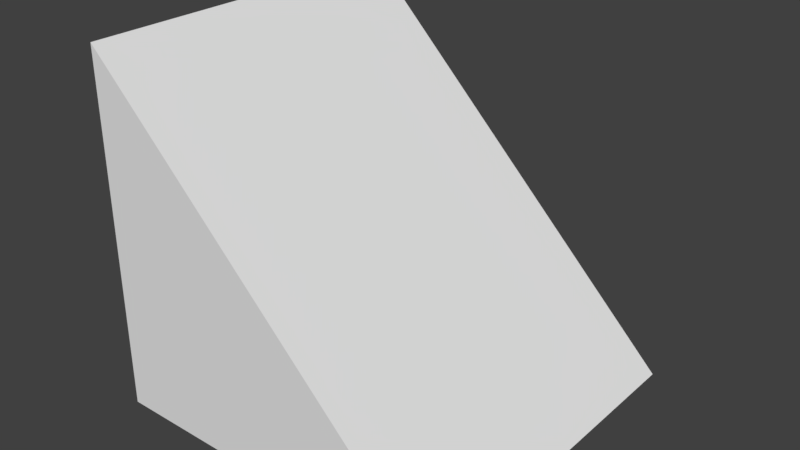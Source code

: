 # Source: 1x1U.blend  (saved by Blender 2.78.0; exported with 4.5.12 LTS)
import bpy
from mathutils import Matrix  # noqa: F401  (used for matrix-valued properties, if any)

bpy.ops.wm.read_factory_settings(use_empty=True)
scene = bpy.context.scene
scene.name = 'Scene'

# ---- collections
col_collection_1 = bpy.data.collections.new('Collection 1'); scene.collection.children.link(col_collection_1)

# ---- materials (node trees are filled in below, after node groups)
mat_material = bpy.data.materials.new('Material')
mat_material.alpha_threshold = 0.0
mat_material.use_transparent_shadow = False
mat_material.roughness = 0.5
mat_material.line_color = (0.0, 0.0, 0.0, 1.0)

# ---- material node trees

# ---- world
world_world = bpy.data.worlds.new('World'); scene.world = world_world
world_world.color = (0.05088, 0.05088, 0.05088)
world_world.use_sun_shadow = False
world_world.sun_shadow_jitter_overblur = 0.0
world_world.cycles.sampling_method = 'MANUAL'

# ---- meshes
me_cube = bpy.data.meshes.new('Cube')
me_cube.from_pydata([(1.0, 1.0, -1.0), (1.0, -1.0, -1.0), (-1.0, -1.0, -1.0), (-1.0, 1.0, -1.0), (-1.0, -1.0, 1.0), (-1.0, 1.0, 1.0), (1.0, -5.96e-08, -1.0), (1.788e-07, 1.0, -1.0), (0.0, -1.0, -1.0), (-1.0, 2.98e-07, -1.0), (-1.0, -1.0, 0.0), (-1.0, 1.0, 0.0), (-1.0, 1.788e-07, 1.0), (2.384e-07, 1.0, 0.0), (-1.0, 2.384e-07, 0.0), (-2.98e-07, -1.0, 0.0), (5.96e-08, 1.192e-07, -1.0), (-2.98e-07, 0.0, 0.0), (-2.98e-07, 0.0, 0.0)], [(15, 17), (17, 18)], [(16, 8, 2, 9), (14, 12, 5, 11), (13, 7, 3, 11), (9, 14, 11, 3), (2, 10, 14, 9), (10, 4, 12, 14), (8, 15, 10, 2), (11, 5, 13), (7, 13, 0), (10, 15, 4), (8, 1, 15), (7, 16, 9, 3), (0, 6, 16, 7), (6, 1, 8, 16), (6, 18, 15, 1), (6, 0, 13, 18), (12, 4, 15, 18), (12, 18, 13, 5)])
me_cube.materials.append(mat_material)
me_cube.use_remesh_preserve_volume = False
me_cube.use_remesh_preserve_attributes = False
me_cube.use_mirror_vertex_groups = False
me_cube.update()

# ---- objects
ob_1x1u = bpy.data.objects.new('1x1U', me_cube)

# ---- transforms, parenting, visibility, modifiers, constraints
ob_1x1u.location = (0.0, 0.0, 0.0)
ob_1x1u.lock_rotations_4d = False
ob_1x1u.empty_display_type = 'ARROWS'
ob_1x1u.lineart.crease_threshold = 0.0

# ---- collection membership
col_collection_1.objects.link(ob_1x1u)

# ---- scene / render settings (as saved in the file)
scene.frame_start = 1; scene.frame_end = 250; scene.frame_set(1)
scene.render.engine = 'BLENDER_EEVEE_NEXT'
scene.render.resolution_percentage = 50
scene.render.dither_intensity = 0.0
scene.cycles.use_denoising = False
scene.cycles.samples = 128
scene.cycles.sampling_pattern = 'TABULATED_SOBOL'
scene.cycles.light_sampling_threshold = 0.0
scene.cycles.use_adaptive_sampling = False
scene.cycles.use_light_tree = False
scene.cycles.blur_glossy = 0.0
scene.cycles.sample_clamp_indirect = 0.0
scene.view_settings.view_transform = 'Standard'
bpy.context.view_layer.update()

# ---- added for rendering (the .blend has no active camera and no usable light): camera, sun
cam_auto = bpy.data.cameras.new('AutoCamera')
cam_auto.lens = 50.0
cam_auto.sensor_width = 36.0
cam_auto.clip_end = 1000.0
ob_auto_camera = bpy.data.objects.new('AutoCamera', cam_auto)
scene.collection.objects.link(ob_auto_camera)
ob_auto_camera.location = (3.20507, -3.84609, 2.56406)
ob_auto_camera.rotation_euler = (1.09748, -7.21219e-08, 0.694738)
scene.camera = ob_auto_camera
light_auto_sun = bpy.data.lights.new('AutoSun', 'SUN')
light_auto_sun.energy = 3.0
light_auto_sun.angle = 0.0523599
ob_auto_sun = bpy.data.objects.new('AutoSun', light_auto_sun)
scene.collection.objects.link(ob_auto_sun)
ob_auto_sun.rotation_euler = (0.872665, 0.174533, 0.523599)
bpy.context.view_layer.update()
